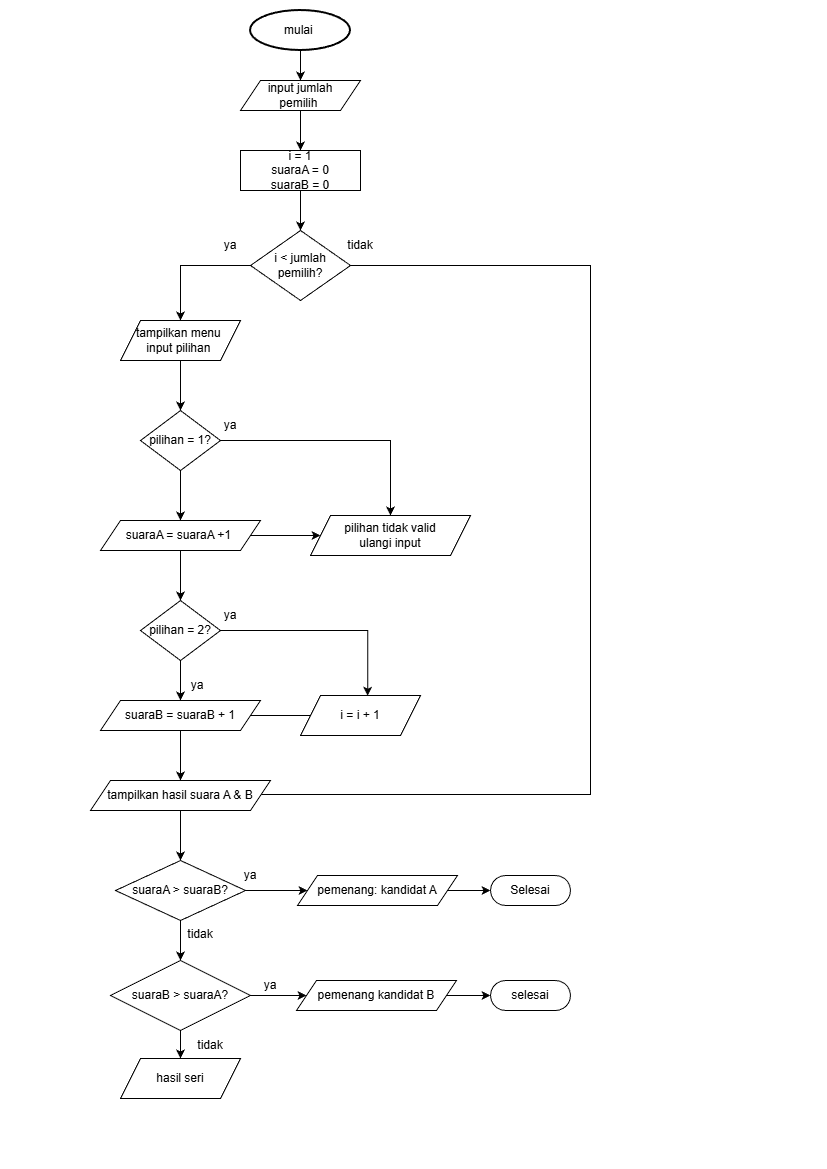

The diagram above was exported from draw.io. Its source (the exported page's mxGraphModel, read from the mxfile embedded in the PNG):
<mxGraphModel dx="928" dy="571" grid="1" gridSize="10" guides="1" tooltips="1" connect="1" arrows="1" fold="1" page="1" pageScale="1" pageWidth="827" pageHeight="1169" math="0" shadow="0">
  <root>
    <mxCell id="0" />
    <mxCell id="1" parent="0" />
    <mxCell id="v_aPJIe8C7SGwWZwSx2o-23" edge="1" parent="1" source="v_aPJIe8C7SGwWZwSx2o-1" style="edgeStyle=orthogonalEdgeStyle;rounded=0;orthogonalLoop=1;jettySize=auto;html=1;entryX=0.5;entryY=0;entryDx=0;entryDy=0;" target="v_aPJIe8C7SGwWZwSx2o-2">
      <mxGeometry relative="1" as="geometry" />
    </mxCell>
    <mxCell id="v_aPJIe8C7SGwWZwSx2o-1" parent="1" style="strokeWidth=2;html=1;shape=mxgraph.flowchart.start_1;whiteSpace=wrap;" value="mulai&amp;nbsp;" vertex="1">
      <mxGeometry height="40" width="100" x="250" y="10" as="geometry" />
    </mxCell>
    <mxCell id="v_aPJIe8C7SGwWZwSx2o-24" edge="1" parent="1" source="v_aPJIe8C7SGwWZwSx2o-2" style="edgeStyle=orthogonalEdgeStyle;rounded=0;orthogonalLoop=1;jettySize=auto;html=1;" target="v_aPJIe8C7SGwWZwSx2o-3" value="">
      <mxGeometry relative="1" as="geometry" />
    </mxCell>
    <mxCell id="v_aPJIe8C7SGwWZwSx2o-2" parent="1" style="shape=parallelogram;perimeter=parallelogramPerimeter;whiteSpace=wrap;html=1;fixedSize=1;" value="input jumlah&lt;div&gt;pemilih&amp;nbsp;&lt;/div&gt;" vertex="1">
      <mxGeometry height="30" width="120" x="240" y="80" as="geometry" />
    </mxCell>
    <mxCell id="v_aPJIe8C7SGwWZwSx2o-25" edge="1" parent="1" source="v_aPJIe8C7SGwWZwSx2o-3" style="edgeStyle=orthogonalEdgeStyle;rounded=0;orthogonalLoop=1;jettySize=auto;html=1;" target="v_aPJIe8C7SGwWZwSx2o-4" value="">
      <mxGeometry relative="1" as="geometry" />
    </mxCell>
    <mxCell id="v_aPJIe8C7SGwWZwSx2o-3" parent="1" style="rounded=0;whiteSpace=wrap;html=1;" value="i = 1&lt;div&gt;suaraA = 0&lt;/div&gt;&lt;div&gt;suaraB = 0&lt;/div&gt;" vertex="1">
      <mxGeometry height="40" width="120" x="240" y="150" as="geometry" />
    </mxCell>
    <mxCell id="v_aPJIe8C7SGwWZwSx2o-26" edge="1" parent="1" source="v_aPJIe8C7SGwWZwSx2o-4" style="edgeStyle=orthogonalEdgeStyle;rounded=0;orthogonalLoop=1;jettySize=auto;html=1;entryX=0.5;entryY=0;entryDx=0;entryDy=0;" target="v_aPJIe8C7SGwWZwSx2o-5">
      <mxGeometry relative="1" as="geometry" />
    </mxCell>
    <mxCell id="v_aPJIe8C7SGwWZwSx2o-53" edge="1" parent="1" source="v_aPJIe8C7SGwWZwSx2o-4" style="edgeStyle=orthogonalEdgeStyle;rounded=0;orthogonalLoop=1;jettySize=auto;html=1;exitX=1;exitY=0.5;exitDx=0;exitDy=0;endArrow=none;endFill=0;">
      <mxGeometry relative="1" as="geometry">
        <mxPoint x="590" y="790" as="targetPoint" />
      </mxGeometry>
    </mxCell>
    <mxCell id="v_aPJIe8C7SGwWZwSx2o-4" parent="1" style="rhombus;whiteSpace=wrap;html=1;" value="i &amp;lt; jumlah&lt;div&gt;pemilih?&lt;/div&gt;" vertex="1">
      <mxGeometry height="70" width="100" x="250" y="230" as="geometry" />
    </mxCell>
    <mxCell id="v_aPJIe8C7SGwWZwSx2o-28" edge="1" parent="1" source="v_aPJIe8C7SGwWZwSx2o-5" style="edgeStyle=orthogonalEdgeStyle;rounded=0;orthogonalLoop=1;jettySize=auto;html=1;" target="v_aPJIe8C7SGwWZwSx2o-6" value="">
      <mxGeometry relative="1" as="geometry" />
    </mxCell>
    <mxCell id="v_aPJIe8C7SGwWZwSx2o-5" parent="1" style="shape=parallelogram;perimeter=parallelogramPerimeter;whiteSpace=wrap;html=1;fixedSize=1;" value="tampilkan menu&amp;nbsp;&lt;div&gt;input pilihan&amp;nbsp;&lt;/div&gt;" vertex="1">
      <mxGeometry height="40" width="120" x="120" y="320" as="geometry" />
    </mxCell>
    <mxCell id="v_aPJIe8C7SGwWZwSx2o-29" edge="1" parent="1" source="v_aPJIe8C7SGwWZwSx2o-6" style="edgeStyle=orthogonalEdgeStyle;rounded=0;orthogonalLoop=1;jettySize=auto;html=1;" target="v_aPJIe8C7SGwWZwSx2o-7" value="">
      <mxGeometry relative="1" as="geometry" />
    </mxCell>
    <mxCell id="v_aPJIe8C7SGwWZwSx2o-31" edge="1" parent="1" source="v_aPJIe8C7SGwWZwSx2o-6" style="edgeStyle=orthogonalEdgeStyle;rounded=0;orthogonalLoop=1;jettySize=auto;html=1;entryX=0.5;entryY=0;entryDx=0;entryDy=0;" target="v_aPJIe8C7SGwWZwSx2o-8">
      <mxGeometry relative="1" as="geometry" />
    </mxCell>
    <mxCell id="v_aPJIe8C7SGwWZwSx2o-6" parent="1" style="rhombus;whiteSpace=wrap;html=1;" value="pilihan = 1?" vertex="1">
      <mxGeometry height="60" width="80" x="140" y="410" as="geometry" />
    </mxCell>
    <mxCell id="v_aPJIe8C7SGwWZwSx2o-30" edge="1" parent="1" source="v_aPJIe8C7SGwWZwSx2o-7" style="edgeStyle=orthogonalEdgeStyle;rounded=0;orthogonalLoop=1;jettySize=auto;html=1;" target="v_aPJIe8C7SGwWZwSx2o-8" value="">
      <mxGeometry relative="1" as="geometry" />
    </mxCell>
    <mxCell id="v_aPJIe8C7SGwWZwSx2o-32" edge="1" parent="1" source="v_aPJIe8C7SGwWZwSx2o-7" style="edgeStyle=orthogonalEdgeStyle;rounded=0;orthogonalLoop=1;jettySize=auto;html=1;" target="v_aPJIe8C7SGwWZwSx2o-9" value="">
      <mxGeometry relative="1" as="geometry" />
    </mxCell>
    <mxCell id="v_aPJIe8C7SGwWZwSx2o-7" parent="1" style="shape=parallelogram;perimeter=parallelogramPerimeter;whiteSpace=wrap;html=1;fixedSize=1;" value="suaraA = suaraA +1&amp;nbsp;" vertex="1">
      <mxGeometry height="30" width="160" x="100" y="520" as="geometry" />
    </mxCell>
    <mxCell id="v_aPJIe8C7SGwWZwSx2o-8" parent="1" style="shape=parallelogram;perimeter=parallelogramPerimeter;whiteSpace=wrap;html=1;fixedSize=1;" value="pilihan tidak valid&lt;div&gt;ulangi input&lt;/div&gt;" vertex="1">
      <mxGeometry height="40" width="160" x="310" y="515" as="geometry" />
    </mxCell>
    <mxCell id="v_aPJIe8C7SGwWZwSx2o-36" edge="1" parent="1" source="v_aPJIe8C7SGwWZwSx2o-9" style="edgeStyle=orthogonalEdgeStyle;rounded=0;orthogonalLoop=1;jettySize=auto;html=1;" target="v_aPJIe8C7SGwWZwSx2o-10" value="">
      <mxGeometry relative="1" as="geometry" />
    </mxCell>
    <mxCell id="v_aPJIe8C7SGwWZwSx2o-9" parent="1" style="rhombus;whiteSpace=wrap;html=1;" value="pilihan = 2?" vertex="1">
      <mxGeometry height="60" width="80" x="140" y="600" as="geometry" />
    </mxCell>
    <mxCell id="v_aPJIe8C7SGwWZwSx2o-38" edge="1" parent="1" source="v_aPJIe8C7SGwWZwSx2o-10" style="edgeStyle=orthogonalEdgeStyle;rounded=0;orthogonalLoop=1;jettySize=auto;html=1;endArrow=none;endFill=0;" target="v_aPJIe8C7SGwWZwSx2o-11" value="">
      <mxGeometry relative="1" as="geometry" />
    </mxCell>
    <mxCell id="v_aPJIe8C7SGwWZwSx2o-39" edge="1" parent="1" source="v_aPJIe8C7SGwWZwSx2o-10" style="edgeStyle=orthogonalEdgeStyle;rounded=0;orthogonalLoop=1;jettySize=auto;html=1;" target="v_aPJIe8C7SGwWZwSx2o-12" value="">
      <mxGeometry relative="1" as="geometry" />
    </mxCell>
    <mxCell id="v_aPJIe8C7SGwWZwSx2o-10" parent="1" style="shape=parallelogram;perimeter=parallelogramPerimeter;whiteSpace=wrap;html=1;fixedSize=1;" value="suaraB = suaraB + 1" vertex="1">
      <mxGeometry height="30" width="160" x="100" y="700" as="geometry" />
    </mxCell>
    <mxCell id="v_aPJIe8C7SGwWZwSx2o-11" parent="1" style="shape=parallelogram;perimeter=parallelogramPerimeter;whiteSpace=wrap;html=1;fixedSize=1;" value="i = i + 1" vertex="1">
      <mxGeometry height="40" width="120" x="300" y="695" as="geometry" />
    </mxCell>
    <mxCell id="v_aPJIe8C7SGwWZwSx2o-41" edge="1" parent="1" source="v_aPJIe8C7SGwWZwSx2o-12" style="edgeStyle=orthogonalEdgeStyle;rounded=0;orthogonalLoop=1;jettySize=auto;html=1;" target="v_aPJIe8C7SGwWZwSx2o-13" value="">
      <mxGeometry relative="1" as="geometry" />
    </mxCell>
    <mxCell id="v_aPJIe8C7SGwWZwSx2o-54" edge="1" parent="1" style="edgeStyle=orthogonalEdgeStyle;rounded=0;orthogonalLoop=1;jettySize=auto;html=1;exitX=1;exitY=0.5;exitDx=0;exitDy=0;endArrow=none;endFill=0;">
      <mxGeometry relative="1" as="geometry">
        <Array as="points">
          <mxPoint x="590" y="794" />
        </Array>
        <mxPoint x="260" y="794" as="sourcePoint" />
        <mxPoint x="590" y="789" as="targetPoint" />
      </mxGeometry>
    </mxCell>
    <mxCell id="v_aPJIe8C7SGwWZwSx2o-12" parent="1" style="shape=parallelogram;perimeter=parallelogramPerimeter;whiteSpace=wrap;html=1;fixedSize=1;" value="tampilkan hasil suara A &amp;amp; B" vertex="1">
      <mxGeometry height="30" width="180" x="90" y="780" as="geometry" />
    </mxCell>
    <mxCell id="v_aPJIe8C7SGwWZwSx2o-42" edge="1" parent="1" source="v_aPJIe8C7SGwWZwSx2o-13" style="edgeStyle=orthogonalEdgeStyle;rounded=0;orthogonalLoop=1;jettySize=auto;html=1;" target="v_aPJIe8C7SGwWZwSx2o-14" value="">
      <mxGeometry relative="1" as="geometry" />
    </mxCell>
    <mxCell id="v_aPJIe8C7SGwWZwSx2o-43" edge="1" parent="1" source="v_aPJIe8C7SGwWZwSx2o-13" style="edgeStyle=orthogonalEdgeStyle;rounded=0;orthogonalLoop=1;jettySize=auto;html=1;" target="v_aPJIe8C7SGwWZwSx2o-17" value="">
      <mxGeometry relative="1" as="geometry" />
    </mxCell>
    <mxCell id="v_aPJIe8C7SGwWZwSx2o-13" parent="1" style="rhombus;whiteSpace=wrap;html=1;" value="suaraA &amp;gt; suaraB?" vertex="1">
      <mxGeometry height="60" width="130" x="115" y="860" as="geometry" />
    </mxCell>
    <mxCell id="v_aPJIe8C7SGwWZwSx2o-44" edge="1" parent="1" source="v_aPJIe8C7SGwWZwSx2o-14" style="edgeStyle=orthogonalEdgeStyle;rounded=0;orthogonalLoop=1;jettySize=auto;html=1;" target="v_aPJIe8C7SGwWZwSx2o-16" value="">
      <mxGeometry relative="1" as="geometry" />
    </mxCell>
    <mxCell id="v_aPJIe8C7SGwWZwSx2o-47" edge="1" parent="1" source="v_aPJIe8C7SGwWZwSx2o-14" style="edgeStyle=orthogonalEdgeStyle;rounded=0;orthogonalLoop=1;jettySize=auto;html=1;" target="v_aPJIe8C7SGwWZwSx2o-15" value="">
      <mxGeometry relative="1" as="geometry" />
    </mxCell>
    <mxCell id="v_aPJIe8C7SGwWZwSx2o-14" parent="1" style="rhombus;whiteSpace=wrap;html=1;" value="suaraB &amp;gt; suaraA?" vertex="1">
      <mxGeometry height="70" width="140" x="110" y="960" as="geometry" />
    </mxCell>
    <mxCell id="v_aPJIe8C7SGwWZwSx2o-15" parent="1" style="shape=parallelogram;perimeter=parallelogramPerimeter;whiteSpace=wrap;html=1;fixedSize=1;" value="hasil seri" vertex="1">
      <mxGeometry height="40" width="120" x="120" y="1058" as="geometry" />
    </mxCell>
    <mxCell id="v_aPJIe8C7SGwWZwSx2o-46" edge="1" parent="1" source="v_aPJIe8C7SGwWZwSx2o-16" style="edgeStyle=orthogonalEdgeStyle;rounded=0;orthogonalLoop=1;jettySize=auto;html=1;" target="v_aPJIe8C7SGwWZwSx2o-19" value="">
      <mxGeometry relative="1" as="geometry" />
    </mxCell>
    <mxCell id="v_aPJIe8C7SGwWZwSx2o-16" parent="1" style="shape=parallelogram;perimeter=parallelogramPerimeter;whiteSpace=wrap;html=1;fixedSize=1;" value="pemenang kandidat B" vertex="1">
      <mxGeometry height="30" width="160" x="296" y="980" as="geometry" />
    </mxCell>
    <mxCell id="v_aPJIe8C7SGwWZwSx2o-45" edge="1" parent="1" source="v_aPJIe8C7SGwWZwSx2o-17" style="edgeStyle=orthogonalEdgeStyle;rounded=0;orthogonalLoop=1;jettySize=auto;html=1;" target="v_aPJIe8C7SGwWZwSx2o-18" value="">
      <mxGeometry relative="1" as="geometry" />
    </mxCell>
    <mxCell id="v_aPJIe8C7SGwWZwSx2o-17" parent="1" style="shape=parallelogram;perimeter=parallelogramPerimeter;whiteSpace=wrap;html=1;fixedSize=1;" value="pemenang: kandidat A" vertex="1">
      <mxGeometry height="30" width="160" x="297" y="875" as="geometry" />
    </mxCell>
    <mxCell id="v_aPJIe8C7SGwWZwSx2o-18" parent="1" style="html=1;dashed=0;whiteSpace=wrap;shape=mxgraph.dfd.start" value="Selesai" vertex="1">
      <mxGeometry height="30" width="80" x="490" y="875" as="geometry" />
    </mxCell>
    <mxCell id="v_aPJIe8C7SGwWZwSx2o-19" parent="1" style="html=1;dashed=0;whiteSpace=wrap;shape=mxgraph.dfd.start" value="selesai" vertex="1">
      <mxGeometry height="30" width="80" x="490" y="980" as="geometry" />
    </mxCell>
    <mxCell id="v_aPJIe8C7SGwWZwSx2o-27" parent="1" style="text;html=1;whiteSpace=wrap;strokeColor=none;fillColor=none;align=center;verticalAlign=middle;rounded=0;" value="ya" vertex="1">
      <mxGeometry height="30" width="60" x="200" y="230" as="geometry" />
    </mxCell>
    <mxCell id="v_aPJIe8C7SGwWZwSx2o-33" edge="1" parent="1" source="v_aPJIe8C7SGwWZwSx2o-9" style="edgeStyle=orthogonalEdgeStyle;rounded=0;orthogonalLoop=1;jettySize=auto;html=1;entryX=0.56;entryY=0.006;entryDx=0;entryDy=0;entryPerimeter=0;" target="v_aPJIe8C7SGwWZwSx2o-11">
      <mxGeometry relative="1" as="geometry" />
    </mxCell>
    <mxCell id="v_aPJIe8C7SGwWZwSx2o-34" parent="1" style="text;html=1;whiteSpace=wrap;strokeColor=none;fillColor=none;align=center;verticalAlign=middle;rounded=0;" value="ya" vertex="1">
      <mxGeometry height="30" width="60" x="200" y="410" as="geometry" />
    </mxCell>
    <mxCell id="v_aPJIe8C7SGwWZwSx2o-35" parent="1" style="text;html=1;whiteSpace=wrap;strokeColor=none;fillColor=none;align=center;verticalAlign=middle;rounded=0;" value="ya" vertex="1">
      <mxGeometry height="30" width="60" x="200" y="600" as="geometry" />
    </mxCell>
    <mxCell id="v_aPJIe8C7SGwWZwSx2o-37" parent="1" style="text;html=1;whiteSpace=wrap;strokeColor=none;fillColor=none;align=center;verticalAlign=middle;rounded=0;" value="ya" vertex="1">
      <mxGeometry height="30" width="60" x="167" y="670" as="geometry" />
    </mxCell>
    <mxCell id="v_aPJIe8C7SGwWZwSx2o-48" parent="1" style="text;html=1;whiteSpace=wrap;strokeColor=none;fillColor=none;align=center;verticalAlign=middle;rounded=0;" value="ya" vertex="1">
      <mxGeometry height="30" width="60" x="240" y="970" as="geometry" />
    </mxCell>
    <mxCell id="v_aPJIe8C7SGwWZwSx2o-49" parent="1" style="text;html=1;whiteSpace=wrap;strokeColor=none;fillColor=none;align=center;verticalAlign=middle;rounded=0;" value="ya" vertex="1">
      <mxGeometry height="30" width="60" x="220" y="860" as="geometry" />
    </mxCell>
    <mxCell id="v_aPJIe8C7SGwWZwSx2o-50" parent="1" style="text;html=1;whiteSpace=wrap;strokeColor=none;fillColor=none;align=center;verticalAlign=middle;rounded=0;" value="tidak" vertex="1">
      <mxGeometry height="30" width="60" x="170" y="919" as="geometry" />
    </mxCell>
    <mxCell id="v_aPJIe8C7SGwWZwSx2o-51" parent="1" style="text;html=1;whiteSpace=wrap;strokeColor=none;fillColor=none;align=center;verticalAlign=middle;rounded=0;" value="tidak" vertex="1">
      <mxGeometry height="30" width="60" x="180" y="1030" as="geometry" />
    </mxCell>
    <mxCell id="v_aPJIe8C7SGwWZwSx2o-55" parent="1" style="text;html=1;whiteSpace=wrap;strokeColor=none;fillColor=none;align=center;verticalAlign=middle;rounded=0;" value="tidak" vertex="1">
      <mxGeometry height="30" width="60" x="330" y="230" as="geometry" />
    </mxCell>
  </root>
</mxGraphModel>